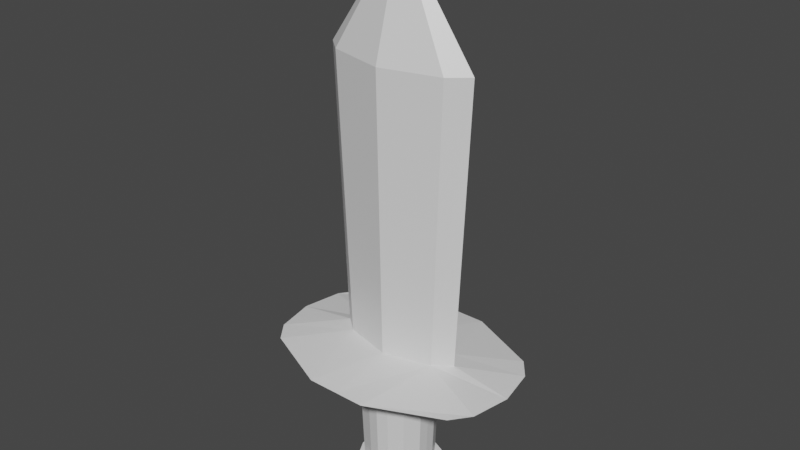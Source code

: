 # Source: sword.blend  (saved by Blender 2.80.75; exported with 4.5.12 LTS)
import bpy
from mathutils import Matrix  # noqa: F401  (used for matrix-valued properties, if any)

bpy.ops.wm.read_factory_settings(use_empty=True)
scene = bpy.context.scene
scene.name = 'Scene'

# ---- collections
col_collection = bpy.data.collections.new('Collection'); scene.collection.children.link(col_collection)

# ---- materials (node trees are filled in below, after node groups)
mat_material = bpy.data.materials.new('Material')
mat_material.alpha_threshold = 0.0
mat_material.use_transparent_shadow = False
mat_material.line_color = (0.0, 0.0, 0.0, 1.0)

# ---- material node trees
mat_material.use_nodes = True; mat_material.node_tree.nodes.clear()
_N = mat_material.node_tree.nodes; _L = mat_material.node_tree.links
n0 = _N.new('ShaderNodeOutputMaterial'); n0.name = 'Material Output'; n0.location = (300, 300)
n1 = _N.new('ShaderNodeBsdfPrincipled'); n1.name = 'Principled BSDF'; n1.location = (10, 300)
n1.distribution = 'GGX'
n1.subsurface_method = 'BURLEY'
n1.inputs[2].default_value = 0.4
n1.inputs[3].default_value = 1.45
n1.inputs[27].default_value = (0.0, 0.0, 0.0, 1.0)
n1.inputs[28].default_value = 1.0
_L.new(n1.outputs[0], n0.inputs[0])
n0.is_active_output = True

# ---- world
world_world = bpy.data.worlds.new('World'); scene.world = world_world
world_world.use_nodes = True; world_world.node_tree.nodes.clear()
_N = world_world.node_tree.nodes; _L = world_world.node_tree.links
n0 = _N.new('ShaderNodeOutputWorld'); n0.name = 'World Output'; n0.location = (300, 300)
n1 = _N.new('ShaderNodeBackground'); n1.name = 'Background'; n1.location = (10, 300)
n1.inputs[0].default_value = (0.05088, 0.05088, 0.05088, 1.0)
_L.new(n1.outputs[0], n0.inputs[0])
n0.is_active_output = True
world_world.color = (0.05088, 0.05088, 0.05088)
world_world.use_sun_shadow = False
world_world.sun_shadow_jitter_overblur = 0.0

# ---- meshes
me_cube = bpy.data.meshes.new('Cube')
me_cube.from_pydata([(0.4207, 0.4207, 0.7815), (0.3188, 0.3188, -0.6763), (0.4207, -0.4207, 0.7815), (0.3188, -0.3188, -0.6763), (-0.4207, 0.4207, 0.7815), (-0.3188, 0.3188, -0.6763), (-0.4207, -0.4207, 0.7815), (-0.3188, -0.3188, -0.6763), (1.324, -0.7636, 1.052), (-1.324, -0.7636, 1.052), (1.324, 0.7636, 1.052), (-1.324, 0.7636, 1.052), (-0.4176, 0.1309, -0.6763), (-0.4176, -0.1309, -0.6763), (0.4648, 0.1549, 0.7815), (0.4648, -0.1549, 0.7815), (-0.4648, -0.1549, 0.7815), (-0.4648, 0.1549, 0.7815), (0.4176, -0.1309, -0.6763), (0.4176, 0.1309, -0.6763), (1.515, 0.5142, 1.052), (1.515, -0.5142, 1.052), (-1.515, -0.5142, 1.052), (-1.515, 0.5142, 1.052), (0.1392, 0.3928, -0.6763), (-0.1392, 0.3928, -0.6763), (0.1549, -0.4648, 0.7815), (-0.1549, -0.4648, 0.7815), (-0.1392, -0.3928, -0.6763), (0.1392, -0.3928, -0.6763), (-0.1549, 0.4648, 0.7815), (0.1549, 0.4648, 0.7815), (0.393, -1.179, 1.052), (-0.393, -1.179, 1.052), (-0.393, 1.179, 1.052), (0.393, 1.179, 1.052), (-0.6237, 0.1704, 1.174), (0.6237, 0.1704, 1.174), (-0.6237, -0.1704, 1.174), (0.6237, -0.1704, 1.174), (0.2254, 0.2254, -0.6763), (-0.2254, 0.2254, -0.6763), (0.2254, -0.2254, -0.6763), (-0.2254, -0.2254, -0.6763), (-0.7604, 0.2078, 4.826), (0.7604, 0.2078, 4.826), (-0.7604, -0.2078, 4.826), (0.7604, -0.2078, 4.826), (0.0, 4.535e-08, 6.251), (0.0, -0.4206, -0.6763), (0.0, -0.4648, 0.7815), (0.0, 0.4206, -0.6763), (0.0, 0.4648, 0.7815), (-4.031e-08, -1.179, 1.052), (4.031e-08, 1.179, 1.052), (0.0, 0.3312, 1.174), (0.0, -0.3312, 1.174), (0.0, 0.2254, -0.6763), (0.0, -0.2254, -0.6763), (0.0, 0.4039, 4.826), (0.0, -0.4039, 4.826), (-0.424, 0.0, -0.6763), (0.4648, 0.0, 0.7815), (-0.4648, 0.0, 0.7815), (0.424, 0.0, -0.6763), (1.614, -5.687e-08, 1.052), (-1.614, 9.766e-08, 1.052), (-0.2254, 0.0, -0.6763), (0.2254, 0.0, -0.6763), (0.8408, 2.016e-08, 1.174), (-0.8302, 6.047e-08, 1.174), (1.004, 0.0, 4.826), (-0.9934, 4.031e-08, 4.826), (0.0, 0.0, -0.6763), (0.9003, -0.6433, 0.8642), (-0.9003, -0.6433, 0.8642), (-0.9003, 0.6433, 0.8642), (0.9003, 0.6433, 0.8642), (0.9876, -0.3335, 0.8642), (0.9876, 0.3335, 0.8642), (-0.9876, 0.3335, 0.8642), (-0.9876, -0.3335, 0.8642), (0.2779, 0.8337, 0.8642), (-0.2779, 0.8337, 0.8642), (-0.2779, -0.8337, 0.8642), (0.2779, -0.8337, 0.8642), (-1.848e-08, -0.8337, 0.8642), (1.848e-08, 0.8337, 0.8642), (-1.033, 4.488e-08, 0.8642), (1.033, -2.597e-08, 0.8642), (0.3504, 0.3504, 0.5796), (-0.3504, -0.3504, 0.5796), (0.3504, -0.3504, 0.5796), (-0.3504, 0.3504, 0.5796), (0.459, 0.1439, 0.5796), (0.459, -0.1439, 0.5796), (-0.459, -0.1439, 0.5796), (-0.459, 0.1439, 0.5796), (-0.153, 0.4317, 0.5796), (0.153, 0.4317, 0.5796), (0.153, -0.4317, 0.5796), (-0.153, -0.4317, 0.5796), (0.0, -0.4623, 0.5796), (0.0, 0.4623, 0.5796), (-0.466, 0.0, 0.5796), (0.466, 0.0, 0.5796), (0.3222, 0.3222, -0.5431), (0.3222, -0.3222, -0.5431), (-0.3222, 0.3222, -0.5431), (0.422, 0.1323, -0.5431), (0.422, -0.1323, -0.5431), (-0.422, -0.1323, -0.5431), (-0.422, 0.1323, -0.5431), (-0.1407, 0.3969, -0.5431), (0.1407, 0.3969, -0.5431), (0.1407, -0.3969, -0.5431), (-0.1407, -0.3969, -0.5431), (0.0, -0.425, -0.5431), (0.0, 0.425, -0.5431), (-0.4285, 0.0, -0.5431), (0.4285, 0.0, -0.5431), (-0.3222, -0.3222, -0.5431), (-0.4969, -0.1579, -0.6763), (-0.3793, -0.3845, -0.6763), (-0.1656, 0.4737, -0.6763), (-0.3793, 0.3845, -0.6763), (0.3833, 0.3886, -0.5431), (0.3793, 0.3845, -0.6763), (0.3833, -0.3886, -0.5431), (0.3793, -0.3845, -0.6763), (-0.3833, 0.3886, -0.5431), (0.1656, -0.4737, -0.6763), (0.4969, 0.1579, -0.6763), (-0.4969, 0.1579, -0.6763), (-0.5045, 1.919e-10, -0.6763), (0.4969, -0.1579, -0.6763), (0.5045, 1.919e-10, -0.6763), (0.5021, 0.1596, -0.5431), (0.5021, -0.1596, -0.5431), (-0.5021, -0.1596, -0.5431), (-0.5021, 0.1596, -0.5431), (0.1656, 0.4737, -0.6763), (1.768e-10, 0.5073, -0.6763), (-0.1656, -0.4737, -0.6763), (1.768e-10, -0.5073, -0.6763), (-0.1674, 0.4787, -0.5431), (0.1674, 0.4787, -0.5431), (0.1674, -0.4787, -0.5431), (-0.1674, -0.4787, -0.5431), (1.768e-10, -0.5126, -0.5431), (1.768e-10, 0.5126, -0.5431), (-0.5098, 1.919e-10, -0.5431), (0.5098, 1.919e-10, -0.5431), (-0.3833, -0.3886, -0.5431)], [], [(85, 74, 8, 32), (101, 27, 6, 91), (97, 17, 4, 93), (42, 18, 3, 29), (95, 15, 2, 92), (99, 31, 0, 90), (38, 22, 9, 33), (81, 75, 9, 22), (79, 77, 10, 20), (83, 76, 11, 34), (74, 78, 21, 8), (89, 79, 20, 65), (76, 80, 23, 11), (88, 81, 22, 66), (34, 11, 23, 36), (70, 66, 22, 38), (90, 0, 14, 94), (105, 62, 15, 95), (24, 1, 19, 40), (68, 64, 18, 42), (91, 6, 16, 96), (104, 63, 17, 97), (61, 67, 43, 13), (73, 68, 42, 58), (5, 25, 41, 12), (51, 24, 40, 57), (65, 69, 39, 21), (56, 39, 47, 60), (10, 35, 37, 20), (54, 34, 36, 55), (77, 82, 35, 10), (87, 83, 34, 54), (21, 39, 32, 8), (56, 38, 33, 53), (93, 4, 30, 98), (103, 52, 31, 99), (13, 43, 28, 7), (58, 42, 29, 49), (92, 2, 26, 100), (102, 50, 27, 101), (75, 84, 33, 9), (86, 85, 32, 53), (48, 71, 45), (55, 36, 44, 59), (69, 37, 45, 71), (70, 38, 46, 72), (37, 55, 59, 45), (71, 48, 47), (59, 48, 45), (84, 86, 53, 33), (100, 26, 50, 102), (43, 58, 49, 28), (98, 30, 52, 103), (39, 56, 53, 32), (82, 87, 54, 35), (35, 54, 55, 37), (38, 56, 60, 46), (25, 51, 57, 41), (67, 73, 58, 43), (48, 59, 44), (48, 46, 60), (60, 47, 48), (41, 57, 73, 67), (36, 70, 72, 44), (39, 69, 71, 47), (20, 37, 69, 65), (57, 40, 68, 73), (12, 41, 67, 61), (96, 16, 63, 104), (40, 19, 64, 68), (94, 14, 62, 105), (36, 23, 66, 70), (80, 88, 66, 23), (78, 89, 65, 21), (48, 44, 72), (72, 46, 48), (15, 62, 89, 78), (17, 63, 88, 80), (31, 52, 87, 82), (27, 50, 86, 84), (50, 26, 85, 86), (6, 27, 84, 75), (52, 30, 83, 87), (0, 31, 82, 77), (63, 16, 81, 88), (4, 17, 80, 76), (62, 14, 79, 89), (2, 15, 78, 74), (30, 4, 76, 83), (14, 0, 77, 79), (16, 6, 75, 81), (26, 2, 74, 85), (109, 94, 105, 120), (111, 96, 104, 119), (113, 98, 103, 118), (115, 100, 102, 117), (117, 102, 101, 116), (107, 92, 100, 115), (118, 103, 99, 114), (108, 93, 98, 113), (119, 104, 97, 112), (121, 91, 96, 111), (120, 105, 95, 110), (106, 90, 94, 109), (114, 99, 90, 106), (110, 95, 92, 107), (112, 97, 93, 108), (116, 101, 91, 121), (5, 12, 133, 125), (121, 111, 139, 153), (24, 51, 142, 141), (120, 110, 138, 152), (51, 25, 124, 142), (106, 109, 137, 126), (1, 24, 141, 127), (18, 64, 136, 135), (114, 106, 126, 146), (28, 49, 144, 143), (110, 107, 128, 138), (109, 120, 152, 137), (112, 108, 130, 140), (25, 5, 125, 124), (111, 119, 151, 139), (12, 61, 134, 133), (143, 148, 153, 123), (133, 140, 130, 125), (135, 138, 128, 129), (141, 146, 126, 127), (127, 126, 137, 132), (136, 152, 138, 135), (123, 153, 139, 122), (134, 151, 140, 133), (125, 130, 145, 124), (142, 150, 146, 141), (129, 128, 147, 131), (144, 149, 148, 143), (131, 147, 149, 144), (124, 145, 150, 142), (122, 139, 151, 134), (132, 137, 152, 136), (119, 112, 140, 151), (61, 13, 122, 134), (7, 28, 143, 123), (29, 3, 129, 131), (108, 113, 145, 130), (49, 29, 131, 144), (118, 114, 146, 150), (107, 115, 147, 128), (19, 1, 127, 132), (117, 116, 148, 149), (115, 117, 149, 147), (3, 18, 135, 129), (113, 118, 150, 145), (13, 7, 123, 122), (116, 121, 153, 148), (64, 19, 132, 136)])
_uv = me_cube.uv_layers.new(name='UVMap')
_uv.uv.foreach_set('vector', [0.9484, 0.2059, 0.9299, 0.1447, 0.9459, 0.09923, 0.9883, 0.1936, 0.2561, 0.6859, 0.2302, 0.6875, 0.2258, 0.6549, 0.2557, 0.6568, 0.4595, 0.7876, 0.4341, 0.7902, 0.4257, 0.7582, 0.4556, 0.7563, 0.6984, 0.4537, 0.6738, 0.4674, 0.6855, 0.4421, 0.7087, 0.4312, 0.2595, 0.7876, 0.2342, 0.7902, 0.2258, 0.7582, 0.2557, 0.7563, 0.456, 0.6859, 0.4301, 0.6875, 0.4257, 0.6549, 0.4556, 0.6568, 0.889, 0.7429, 0.9243, 0.6513, 0.9499, 0.6707, 0.9927, 0.7659, 0.8958, 0.3307, 0.9264, 0.3221, 0.9406, 0.3682, 0.9144, 0.3872, 0.8333, 0.1336, 0.8028, 0.1422, 0.7886, 0.09612, 0.8147, 0.07714, 0.7808, 0.2584, 0.7993, 0.3196, 0.7833, 0.3651, 0.7408, 0.2707, 0.9299, 0.1447, 0.8997, 0.1349, 0.9205, 0.07923, 0.9459, 0.09923, 0.8666, 0.1295, 0.8333, 0.1336, 0.8147, 0.07714, 0.8678, 0.06789, 0.7993, 0.3196, 0.8295, 0.3294, 0.8087, 0.3851, 0.7833, 0.3651, 0.8626, 0.3348, 0.8958, 0.3307, 0.9144, 0.3872, 0.8613, 0.3964, 0.7507, 0.7662, 0.7934, 0.6709, 0.8189, 0.6514, 0.8543, 0.7429, 0.8717, 0.7219, 0.8716, 0.6412, 0.9243, 0.6513, 0.889, 0.7429, 0.4556, 0.6568, 0.4257, 0.6549, 0.4341, 0.6229, 0.4595, 0.6255, 0.2616, 0.8061, 0.2368, 0.8093, 0.2342, 0.7902, 0.2595, 0.7876, 0.7137, 0.5344, 0.6896, 0.5258, 0.6754, 0.5018, 0.7013, 0.513, 0.6999, 0.4834, 0.6738, 0.4846, 0.6738, 0.4674, 0.6984, 0.4537, 0.2557, 0.6568, 0.2258, 0.6549, 0.2342, 0.6229, 0.2595, 0.6255, 0.4615, 0.8061, 0.4367, 0.8093, 0.4341, 0.7902, 0.4595, 0.7876, 0.7852, 0.4792, 0.7591, 0.4805, 0.7576, 0.4508, 0.7835, 0.462, 0.7295, 0.4819, 0.6999, 0.4834, 0.6984, 0.4537, 0.728, 0.4523, 0.7734, 0.5217, 0.7503, 0.5326, 0.7605, 0.5101, 0.7852, 0.4964, 0.7322, 0.5372, 0.7137, 0.5344, 0.7013, 0.513, 0.7309, 0.5115, 0.8719, 0.9714, 0.8718, 0.8917, 0.8892, 0.8696, 0.9246, 0.9611, 0.7003, 0.1956, 0.7004, 0.2836, 0.2181, 0.2949, 0.222, 0.1956, 0.7936, 0.9418, 0.7508, 0.8466, 0.8544, 0.8697, 0.8191, 0.9612, 0.7507, 0.8064, 0.7507, 0.7662, 0.8543, 0.7429, 0.8381, 0.8063, 0.8028, 0.1422, 0.7819, 0.2026, 0.7424, 0.1887, 0.7886, 0.09612, 0.7811, 0.2305, 0.7808, 0.2584, 0.7408, 0.2707, 0.7408, 0.2297, 0.9246, 0.9611, 0.8892, 0.8696, 0.9928, 0.8464, 0.9501, 0.9416, 0.9054, 0.8062, 0.889, 0.7429, 0.9927, 0.7659, 0.9928, 0.8062, 0.4556, 0.7563, 0.4257, 0.7582, 0.4301, 0.7256, 0.456, 0.7272, 0.4562, 0.7066, 0.4305, 0.7066, 0.4301, 0.6875, 0.456, 0.6859, 0.7835, 0.462, 0.7576, 0.4508, 0.7452, 0.4294, 0.7693, 0.438, 0.728, 0.4523, 0.6984, 0.4537, 0.7087, 0.4312, 0.7268, 0.4266, 0.2557, 0.7563, 0.2258, 0.7582, 0.2302, 0.7256, 0.2561, 0.7272, 0.2563, 0.7066, 0.2306, 0.7066, 0.2302, 0.6875, 0.2561, 0.6859, 0.9264, 0.3221, 0.9473, 0.2617, 0.9867, 0.2756, 0.9406, 0.3682, 0.948, 0.2338, 0.9484, 0.2059, 0.9883, 0.1936, 0.9883, 0.2346, 0.02728, 0.1968, 0.213, 0.05435, 0.2181, 0.09713, 0.7003, 0.1964, 0.7004, 0.2844, 0.2183, 0.2956, 0.222, 0.1964, 0.7004, 0.07076, 0.7004, 0.1084, 0.2181, 0.09713, 0.213, 0.05435, 0.7004, 0.07102, 0.7004, 0.1076, 0.2183, 0.09642, 0.2132, 0.05473, 0.7004, 0.1084, 0.7003, 0.1964, 0.222, 0.1964, 0.2181, 0.09713, 0.213, 0.3377, 0.02728, 0.1952, 0.2181, 0.2949, 0.222, 0.1964, 0.02728, 0.1968, 0.2181, 0.09713, 0.9473, 0.2617, 0.948, 0.2338, 0.9883, 0.2346, 0.9867, 0.2756, 0.2561, 0.7272, 0.2302, 0.7256, 0.2306, 0.7066, 0.2563, 0.7066, 0.7576, 0.4508, 0.728, 0.4523, 0.7268, 0.4266, 0.7452, 0.4294, 0.456, 0.7272, 0.4301, 0.7256, 0.4305, 0.7066, 0.4562, 0.7066, 0.8892, 0.8696, 0.9054, 0.8062, 0.9928, 0.8062, 0.9928, 0.8464, 0.7819, 0.2026, 0.7811, 0.2305, 0.7408, 0.2297, 0.7424, 0.1887, 0.7508, 0.8466, 0.7507, 0.8064, 0.8381, 0.8063, 0.8544, 0.8697, 0.7004, 0.1076, 0.7003, 0.1956, 0.222, 0.1956, 0.2183, 0.09642, 0.7503, 0.5326, 0.7322, 0.5372, 0.7309, 0.5115, 0.7605, 0.5101, 0.7591, 0.4805, 0.7295, 0.4819, 0.728, 0.4523, 0.7576, 0.4508, 0.02728, 0.1968, 0.222, 0.1964, 0.2183, 0.2956, 0.02728, 0.1952, 0.2183, 0.09642, 0.222, 0.1956, 0.222, 0.1956, 0.2181, 0.2949, 0.02728, 0.1952, 0.7605, 0.5101, 0.7309, 0.5115, 0.7295, 0.4819, 0.7591, 0.4805, 0.7004, 0.2844, 0.7004, 0.321, 0.2132, 0.3373, 0.2183, 0.2956, 0.7004, 0.2836, 0.7004, 0.3213, 0.213, 0.3377, 0.2181, 0.2949, 0.8191, 0.9612, 0.8544, 0.8697, 0.8718, 0.8917, 0.8719, 0.9714, 0.7309, 0.5115, 0.7013, 0.513, 0.6999, 0.4834, 0.7295, 0.4819, 0.7852, 0.4964, 0.7605, 0.5101, 0.7591, 0.4805, 0.7852, 0.4792, 0.2595, 0.6255, 0.2342, 0.6229, 0.2368, 0.6039, 0.2616, 0.6071, 0.7013, 0.513, 0.6754, 0.5018, 0.6738, 0.4846, 0.6999, 0.4834, 0.4595, 0.6255, 0.4341, 0.6229, 0.4367, 0.6039, 0.4615, 0.6071, 0.8543, 0.7429, 0.8189, 0.6514, 0.8716, 0.6412, 0.8717, 0.7219, 0.8295, 0.3294, 0.8626, 0.3348, 0.8613, 0.3964, 0.8087, 0.3851, 0.8997, 0.1349, 0.8666, 0.1295, 0.8678, 0.06789, 0.9205, 0.07923, 0.02728, 0.1968, 0.2183, 0.2956, 0.2132, 0.3373, 0.2132, 0.05473, 0.2183, 0.09642, 0.02728, 0.1952, 0.8808, 0.1866, 0.8655, 0.1863, 0.8666, 0.1295, 0.8997, 0.1349, 0.8484, 0.2777, 0.8637, 0.278, 0.8626, 0.3348, 0.8295, 0.3294, 0.8191, 0.2159, 0.8188, 0.2312, 0.7811, 0.2305, 0.7819, 0.2026, 0.9101, 0.2484, 0.9104, 0.2331, 0.948, 0.2338, 0.9473, 0.2617, 0.9104, 0.2331, 0.9107, 0.2178, 0.9484, 0.2059, 0.948, 0.2338, 0.9052, 0.2745, 0.9101, 0.2484, 0.9473, 0.2617, 0.9264, 0.3221, 0.8188, 0.2312, 0.8185, 0.2465, 0.7808, 0.2584, 0.7811, 0.2305, 0.824, 0.1898, 0.8191, 0.2159, 0.7819, 0.2026, 0.8028, 0.1422, 0.8637, 0.278, 0.879, 0.2783, 0.8958, 0.3307, 0.8626, 0.3348, 0.8224, 0.2728, 0.8484, 0.2777, 0.8295, 0.3294, 0.7993, 0.3196, 0.8655, 0.1863, 0.8502, 0.186, 0.8333, 0.1336, 0.8666, 0.1295, 0.9068, 0.1915, 0.8808, 0.1866, 0.8997, 0.1349, 0.9299, 0.1447, 0.8185, 0.2465, 0.8224, 0.2728, 0.7993, 0.3196, 0.7808, 0.2584, 0.8502, 0.186, 0.824, 0.1898, 0.8028, 0.1422, 0.8333, 0.1336, 0.879, 0.2783, 0.9052, 0.2745, 0.9264, 0.3221, 0.8958, 0.3307, 0.9107, 0.2178, 0.9068, 0.1915, 0.9299, 0.1447, 0.9484, 0.2059, 0.6067, 0.634, 0.4595, 0.6255, 0.4615, 0.6071, 0.6079, 0.6168, 0.4068, 0.634, 0.2595, 0.6255, 0.2616, 0.6071, 0.408, 0.6168, 0.6047, 0.7254, 0.456, 0.7272, 0.4562, 0.7066, 0.6046, 0.7066, 0.4048, 0.7254, 0.2561, 0.7272, 0.2563, 0.7066, 0.4047, 0.7066, 0.4047, 0.7066, 0.2563, 0.7066, 0.2561, 0.6859, 0.4048, 0.6878, 0.4052, 0.7511, 0.2557, 0.7563, 0.2561, 0.7272, 0.4048, 0.7254, 0.6046, 0.7066, 0.4562, 0.7066, 0.456, 0.6859, 0.6047, 0.6878, 0.6051, 0.7511, 0.4556, 0.7563, 0.456, 0.7272, 0.6047, 0.7254, 0.6079, 0.7963, 0.4615, 0.8061, 0.4595, 0.7876, 0.6067, 0.7791, 0.4052, 0.662, 0.2557, 0.6568, 0.2595, 0.6255, 0.4068, 0.634, 0.408, 0.7963, 0.2616, 0.8061, 0.2595, 0.7876, 0.4068, 0.7791, 0.6051, 0.662, 0.4556, 0.6568, 0.4595, 0.6255, 0.6067, 0.634, 0.6047, 0.6878, 0.456, 0.6859, 0.4556, 0.6568, 0.6051, 0.662, 0.4068, 0.7791, 0.2595, 0.7876, 0.2557, 0.7563, 0.4052, 0.7511, 0.6067, 0.7791, 0.4595, 0.7876, 0.4556, 0.7563, 0.6051, 0.7511, 0.4048, 0.6878, 0.2561, 0.6859, 0.2557, 0.6568, 0.4052, 0.662, 0.7734, 0.5217, 0.7852, 0.4964, 0.7852, 0.4964, 0.7734, 0.5217, 0.4052, 0.662, 0.4068, 0.634, 0.4068, 0.634, 0.4052, 0.662, 0.7137, 0.5344, 0.7322, 0.5372, 0.7322, 0.5372, 0.7137, 0.5344, 0.408, 0.7963, 0.4068, 0.7791, 0.4068, 0.7791, 0.408, 0.7963, 0.7322, 0.5372, 0.7503, 0.5326, 0.7503, 0.5326, 0.7322, 0.5372, 0.6051, 0.662, 0.6067, 0.634, 0.6067, 0.634, 0.6051, 0.662, 0.6896, 0.5258, 0.7137, 0.5344, 0.7137, 0.5344, 0.6896, 0.5258, 0.6738, 0.4674, 0.6738, 0.4846, 0.6738, 0.4846, 0.6738, 0.4674, 0.6047, 0.6878, 0.6051, 0.662, 0.6051, 0.662, 0.6047, 0.6878, 0.7452, 0.4294, 0.7268, 0.4266, 0.7268, 0.4266, 0.7452, 0.4294, 0.4068, 0.7791, 0.4052, 0.7511, 0.4052, 0.7511, 0.4068, 0.7791, 0.6067, 0.634, 0.6079, 0.6168, 0.6079, 0.6168, 0.6067, 0.634, 0.6067, 0.7791, 0.6051, 0.7511, 0.6051, 0.7511, 0.6067, 0.7791, 0.7503, 0.5326, 0.7734, 0.5217, 0.7734, 0.5217, 0.7503, 0.5326, 0.4068, 0.634, 0.408, 0.6168, 0.408, 0.6168, 0.4068, 0.634, 0.7852, 0.4964, 0.7852, 0.4792, 0.7852, 0.4792, 0.7852, 0.4964, 0.4225, 0.688, 0.4048, 0.6878, 0.4052, 0.662, 0.4229, 0.6627, 0.6241, 0.7781, 0.6067, 0.7791, 0.6051, 0.7511, 0.6228, 0.7505, 0.4242, 0.7781, 0.4068, 0.7791, 0.4052, 0.7511, 0.4229, 0.7505, 0.6224, 0.688, 0.6047, 0.6878, 0.6051, 0.662, 0.6228, 0.6627, 0.6228, 0.6627, 0.6051, 0.662, 0.6067, 0.634, 0.6241, 0.635, 0.4253, 0.7952, 0.408, 0.7963, 0.4068, 0.7791, 0.4242, 0.7781, 0.4229, 0.6627, 0.4052, 0.662, 0.4068, 0.634, 0.4242, 0.635, 0.6252, 0.7952, 0.6079, 0.7963, 0.6067, 0.7791, 0.6241, 0.7781, 0.6228, 0.7505, 0.6051, 0.7511, 0.6047, 0.7254, 0.6224, 0.7251, 0.6222, 0.7066, 0.6046, 0.7066, 0.6047, 0.6878, 0.6224, 0.688, 0.4229, 0.7505, 0.4052, 0.7511, 0.4048, 0.7254, 0.4225, 0.7251, 0.4223, 0.7066, 0.4047, 0.7066, 0.4048, 0.6878, 0.4225, 0.688, 0.4225, 0.7251, 0.4048, 0.7254, 0.4047, 0.7066, 0.4223, 0.7066, 0.6224, 0.7251, 0.6047, 0.7254, 0.6046, 0.7066, 0.6222, 0.7066, 0.4242, 0.635, 0.4068, 0.634, 0.408, 0.6168, 0.4253, 0.6179, 0.6241, 0.635, 0.6067, 0.634, 0.6079, 0.6168, 0.6252, 0.6179, 0.6079, 0.7963, 0.6067, 0.7791, 0.6067, 0.7791, 0.6079, 0.7963, 0.7852, 0.4792, 0.7835, 0.462, 0.7835, 0.462, 0.7852, 0.4792, 0.7693, 0.438, 0.7452, 0.4294, 0.7452, 0.4294, 0.7693, 0.438, 0.7087, 0.4312, 0.6855, 0.4421, 0.6855, 0.4421, 0.7087, 0.4312, 0.6051, 0.7511, 0.6047, 0.7254, 0.6047, 0.7254, 0.6051, 0.7511, 0.7268, 0.4266, 0.7087, 0.4312, 0.7087, 0.4312, 0.7268, 0.4266, 0.6046, 0.7066, 0.6047, 0.6878, 0.6047, 0.6878, 0.6046, 0.7066, 0.4052, 0.7511, 0.4048, 0.7254, 0.4048, 0.7254, 0.4052, 0.7511, 0.6754, 0.5018, 0.6896, 0.5258, 0.6896, 0.5258, 0.6754, 0.5018, 0.4047, 0.7066, 0.4048, 0.6878, 0.4048, 0.6878, 0.4047, 0.7066, 0.4048, 0.7254, 0.4047, 0.7066, 0.4047, 0.7066, 0.4048, 0.7254, 0.6855, 0.4421, 0.6738, 0.4674, 0.6738, 0.4674, 0.6855, 0.4421, 0.6047, 0.7254, 0.6046, 0.7066, 0.6046, 0.7066, 0.6047, 0.7254, 0.7835, 0.462, 0.7693, 0.438, 0.7693, 0.438, 0.7835, 0.462, 0.4048, 0.6878, 0.4052, 0.662, 0.4052, 0.662, 0.4048, 0.6878, 0.6738, 0.4846, 0.6754, 0.5018, 0.6754, 0.5018, 0.6738, 0.4846])
me_cube.materials.append(mat_material)
me_cube.use_remesh_preserve_volume = False
me_cube.use_remesh_preserve_attributes = False
me_cube.use_mirror_vertex_groups = False
me_cube.update()

# ---- objects
ob_sword = bpy.data.objects.new('sword', me_cube)

# ---- transforms, parenting, visibility, modifiers, constraints
ob_sword.location = (0.0, 0.0, 0.0)
ob_sword.lock_rotations_4d = False
ob_sword.empty_display_type = 'ARROWS'
ob_sword.lineart.crease_threshold = 0.0

# ---- collection membership
col_collection.objects.link(ob_sword)

# ---- scene / render settings (as saved in the file)
scene.frame_start = 1; scene.frame_end = 250; scene.frame_set(1)
scene.render.engine = 'BLENDER_EEVEE_NEXT'
scene.cycles.use_denoising = False
scene.cycles.samples = 128
scene.cycles.sampling_pattern = 'TABULATED_SOBOL'
scene.cycles.use_adaptive_sampling = False
scene.cycles.use_light_tree = False
scene.view_settings.view_transform = 'Filmic'
bpy.context.view_layer.update()

# ---- added for rendering (the .blend has no active camera and no usable light): camera, sun
cam_auto = bpy.data.cameras.new('AutoCamera')
cam_auto.lens = 50.0
cam_auto.sensor_width = 36.0
cam_auto.clip_end = 1000.0
ob_auto_camera = bpy.data.objects.new('AutoCamera', cam_auto)
scene.collection.objects.link(ob_auto_camera)
ob_auto_camera.location = (7.39959, -8.87951, 8.70677)
ob_auto_camera.rotation_euler = (1.09748, -7.21219e-08, 0.694738)
scene.camera = ob_auto_camera
light_auto_sun = bpy.data.lights.new('AutoSun', 'SUN')
light_auto_sun.energy = 3.0
light_auto_sun.angle = 0.0523599
ob_auto_sun = bpy.data.objects.new('AutoSun', light_auto_sun)
scene.collection.objects.link(ob_auto_sun)
ob_auto_sun.rotation_euler = (0.872665, 0.174533, 0.523599)
bpy.context.view_layer.update()
